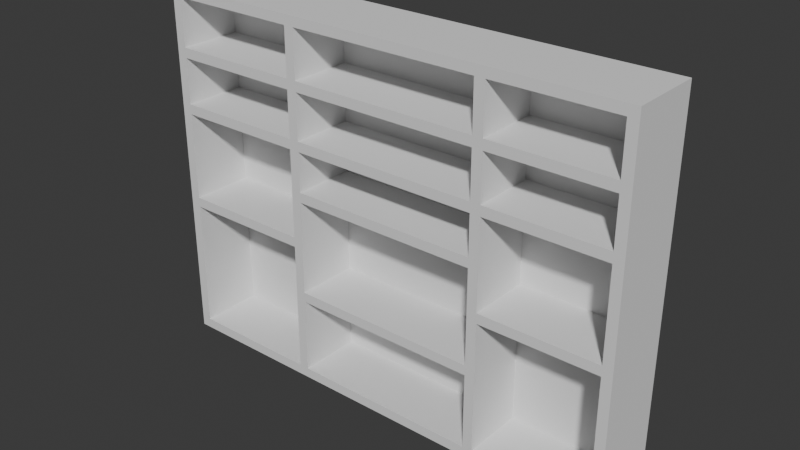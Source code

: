 # Source: Restroom_Shelf_Type_002.blend  (saved by Blender 5.0.118; exported with 4.5.12 LTS)
import bpy
from mathutils import Matrix  # noqa: F401  (used for matrix-valued properties, if any)

bpy.ops.wm.read_factory_settings(use_empty=True)
scene = bpy.context.scene
scene.name = 'Scene'

# ---- node groups
ng_smooth_by_angle = bpy.data.node_groups.new('Smooth by Angle', 'GeometryNodeTree')
_s = ng_smooth_by_angle.interface.new_socket(name='Mesh', in_out='OUTPUT', socket_type='NodeSocketGeometry')
_s = ng_smooth_by_angle.interface.new_socket(name='Mesh', in_out='INPUT', socket_type='NodeSocketGeometry')
_s = ng_smooth_by_angle.interface.new_socket(name='Angle', in_out='INPUT', socket_type='NodeSocketFloat')
_s.subtype = 'ANGLE'
_s.default_value = 0.5236
_s.min_value = 0.0
_s.max_value = 3.142
_s.description = 'Maximum face angle for smooth edges'
_s = ng_smooth_by_angle.interface.new_socket(name='Ignore Sharpness', in_out='INPUT', socket_type='NodeSocketBool')
_s.force_non_field = True
ng_smooth_by_angle.is_modifier = True
_N = ng_smooth_by_angle.nodes; _L = ng_smooth_by_angle.links
n0 = _N.new('GeometryNodeSetShadeSmooth'); n0.name = 'Set Shade Smooth'; n0.location = (120, -80)
n0.domain = 'EDGE'
n1 = _N.new('GeometryNodeSetShadeSmooth'); n1.name = 'Set Shade Smooth.001'; n1.location = (300, -80)
n2 = _N.new('NodeGroupOutput'); n2.name = 'Group Output'; n2.location = (480, -80)
n3 = _N.new('GeometryNodeInputMeshEdgeAngle'); n3.name = 'Edge Angle'; n3.location = (-440, -240)
n4 = _N.new('NodeGroupInput'); n4.name = 'Group Input'; n4.location = (-80, -80)
n5 = _N.new('GeometryNodeInputEdgeSmooth'); n5.name = 'Is Edge Smooth'; n5.location = (-260, -120)
n6 = _N.new('GeometryNodeInputShadeSmooth'); n6.name = 'Is Shade Smooth'; n6.location = (-440, -397)
n7 = _N.new('FunctionNodeCompare'); n7.name = 'Compare'; n7.location = (-260, -260)
n7.operation = 'LESS_EQUAL'
n7.inputs[6].default_value = (0.0, 0.0, 0.0, 0.0)
n7.inputs[7].default_value = (0.0, 0.0, 0.0, 0.0)
n8 = _N.new('FunctionNodeBooleanMath'); n8.name = 'Boolean Math.001'; n8.location = (-80, -260)
n9 = _N.new('NodeGroupInput'); n9.name = 'Group Input.001'; n9.location = (-440, -329)
n10 = _N.new('NodeGroupInput'); n10.name = 'Group Input.002'; n10.location = (-259, -189)
n11 = _N.new('FunctionNodeBooleanMath'); n11.name = 'Boolean Math'; n11.location = (-80, -149)
n11.operation = 'OR'
n12 = _N.new('FunctionNodeBooleanMath'); n12.name = 'Boolean Math.002'; n12.location = (-260, -380)
n12.operation = 'OR'
n13 = _N.new('NodeGroupInput'); n13.name = 'Group Input.003'; n13.location = (-440, -460)
_L.new(n3.outputs[0], n7.inputs[0])
_L.new(n1.outputs[0], n2.inputs[0])
_L.new(n9.outputs[1], n7.inputs[1])
_L.new(n7.outputs[0], n8.inputs[0])
_L.new(n4.outputs[0], n0.inputs[0])
_L.new(n0.outputs[0], n1.inputs[0])
_L.new(n8.outputs[0], n0.inputs[2])
_L.new(n10.outputs[2], n11.inputs[1])
_L.new(n5.outputs[0], n11.inputs[0])
_L.new(n11.outputs[0], n0.inputs[1])
_L.new(n13.outputs[2], n12.inputs[1])
_L.new(n6.outputs[0], n12.inputs[0])
_L.new(n12.outputs[0], n8.inputs[1])
n2.is_active_output = True

# ---- world
world_world = bpy.data.worlds.new('World'); scene.world = world_world
world_world.use_nodes = True; world_world.node_tree.nodes.clear()
_N = world_world.node_tree.nodes; _L = world_world.node_tree.links
n0 = _N.new('ShaderNodeOutputWorld'); n0.name = 'World Output'; n0.location = (200, 100)
n1 = _N.new('ShaderNodeBackground'); n1.name = 'Background'; n1.location = (-200, 100)
n1.inputs[0].default_value = (0.05088, 0.05088, 0.05088, 1.0)
_L.new(n1.outputs[0], n0.inputs[0])
n0.is_active_output = True
world_world.color = (0.05088, 0.05088, 0.05088)
world_world.sun_shadow_jitter_overblur = 0.0

# ---- meshes
me_cube_004 = bpy.data.meshes.new('Cube.004')
me_cube_004.from_pydata([(164.8, 21.59, 0.0), (164.8, 21.59, 250.0), (-164.8, 21.59, 0.0), (-164.8, 21.59, 250.0), (164.8, 28.41, 0.0), (164.8, 28.41, 250.0), (-164.8, 28.41, 0.0), (-164.8, 28.41, 250.0), (-158.0, 21.59, 7.629e-06), (-158.0, 21.59, 250.0), (-158.0, -21.59, 7.629e-06), (-158.0, -21.59, 250.0), (-164.8, 21.59, 7.629e-06), (-164.8, 21.59, 250.0), (-164.8, -21.59, 7.629e-06), (-164.8, -21.59, 250.0), (164.8, 21.59, 7.629e-06), (164.8, 21.59, 250.0), (164.8, -21.59, 7.629e-06), (164.8, -21.59, 250.0), (158.0, 21.59, 7.629e-06), (158.0, 21.59, 250.0), (158.0, -21.59, 7.629e-06), (158.0, -21.59, 250.0), (-158.0, 21.59, 243.2), (158.0, 21.59, 243.2), (-158.0, -21.59, 243.2), (158.0, -21.59, 243.2), (-158.0, 21.59, 250.0), (158.0, 21.59, 250.0), (-158.0, -21.59, 250.0), (158.0, -21.59, 250.0), (-158.0, 21.59, 1.526e-05), (158.0, 21.59, 0.0), (-158.0, -21.59, 0.0), (158.0, -21.59, -1.526e-05), (-158.0, 21.59, 6.818), (158.0, 21.59, 6.818), (-158.0, -21.59, 6.818), (158.0, -21.59, 6.818), (69.92, -21.59, 210.5), (-59.83, -21.59, 210.5), (69.92, 21.59, 210.5), (-59.83, 21.59, 210.5), (69.92, -21.59, 203.6), (-59.83, -21.59, 203.6), (69.92, 21.59, 203.6), (-59.83, 21.59, 203.6), (76.73, 21.59, 6.818), (76.73, 21.59, 243.2), (76.73, -21.59, 6.818), (76.73, -21.59, 243.2), (69.92, 21.59, 6.818), (69.92, 21.59, 243.2), (69.92, -21.59, 6.818), (69.92, -21.59, 243.2), (-59.83, 21.59, 6.818), (-59.83, 21.59, 243.2), (-59.83, -21.59, 6.818), (-59.83, -21.59, 243.2), (-66.65, 21.59, 6.818), (-66.65, 21.59, 243.2), (-66.65, -21.59, 6.818), (-66.65, -21.59, 243.2), (69.92, -21.59, 171.9), (-59.83, -21.59, 171.9), (69.92, 21.59, 171.9), (-59.83, 21.59, 171.9), (69.92, -21.59, 165.0), (-59.83, -21.59, 165.0), (69.92, 21.59, 165.0), (-59.83, 21.59, 165.0), (69.92, -21.59, 65.84), (-59.83, -21.59, 65.84), (69.92, 21.59, 65.84), (-59.83, 21.59, 65.84), (69.92, -21.59, 59.02), (-59.83, -21.59, 59.02), (69.92, 21.59, 59.02), (-59.83, 21.59, 59.02), (158.0, -21.59, 104.1), (76.73, -21.59, 104.1), (158.0, 21.59, 104.1), (76.73, 21.59, 104.1), (158.0, -21.59, 97.27), (76.73, -21.59, 97.27), (158.0, 21.59, 97.27), (76.73, 21.59, 97.27), (-66.65, -21.59, 104.1), (-158.0, -21.59, 104.1), (-66.65, 21.59, 104.1), (-158.0, 21.59, 104.1), (-66.65, -21.59, 97.27), (-158.0, -21.59, 97.27), (-66.65, 21.59, 97.27), (-158.0, 21.59, 97.27), (69.92, -21.59, 137.6), (-59.83, -21.59, 137.6), (69.92, 21.59, 137.6), (-59.83, 21.59, 137.6), (69.92, -21.59, 130.8), (-59.83, -21.59, 130.8), (69.92, 21.59, 130.8), (-59.83, 21.59, 130.8), (158.0, -21.59, 171.9), (76.73, -21.59, 171.9), (158.0, 21.59, 171.9), (76.73, 21.59, 171.9), (158.0, -21.59, 165.0), (76.73, -21.59, 165.0), (158.0, 21.59, 165.0), (76.73, 21.59, 165.0), (158.0, -21.59, 210.5), (76.73, -21.59, 210.5), (158.0, 21.59, 210.5), (76.73, 21.59, 210.5), (158.0, -21.59, 203.6), (76.73, -21.59, 203.6), (158.0, 21.59, 203.6), (76.73, 21.59, 203.6), (-66.65, -21.59, 171.9), (-158.0, -21.59, 171.9), (-66.65, 21.59, 171.9), (-158.0, 21.59, 171.9), (-66.65, -21.59, 165.0), (-158.0, -21.59, 165.0), (-66.65, 21.59, 165.0), (-158.0, 21.59, 165.0), (-66.65, -21.59, 210.5), (-158.0, -21.59, 210.5), (-66.65, 21.59, 210.5), (-158.0, 21.59, 210.5), (-66.65, -21.59, 203.6), (-158.0, -21.59, 203.6), (-66.65, 21.59, 203.6), (-158.0, 21.59, 203.6)], [], [(0, 1, 3, 2), (2, 3, 7, 6), (6, 7, 5, 4), (4, 5, 1, 0), (2, 6, 4, 0), (7, 3, 1, 5), (8, 9, 11, 10), (10, 11, 15, 14), (14, 15, 13, 12), (12, 13, 9, 8), (10, 14, 12, 8), (15, 11, 9, 13), (16, 17, 19, 18), (18, 19, 23, 22), (22, 23, 21, 20), (20, 21, 17, 16), (18, 22, 20, 16), (23, 19, 17, 21), (24, 25, 27, 26), (26, 27, 31, 30), (30, 31, 29, 28), (28, 29, 25, 24), (26, 30, 28, 24), (31, 27, 25, 29), (47, 46, 44, 45), (45, 44, 40, 41), (38, 39, 37, 36), (36, 37, 33, 32), (34, 38, 36, 32), (39, 35, 33, 37), (34, 35, 39, 38), (45, 41, 43, 47), (69, 65, 67, 71), (40, 44, 46, 42), (71, 70, 68, 69), (43, 42, 46, 47), (41, 40, 42, 43), (32, 33, 35, 34), (48, 49, 51, 50), (50, 51, 55, 54), (54, 55, 53, 52), (52, 53, 49, 48), (50, 54, 52, 48), (55, 51, 49, 53), (56, 57, 59, 58), (58, 59, 63, 62), (62, 63, 61, 60), (60, 61, 57, 56), (58, 62, 60, 56), (63, 59, 57, 61), (69, 68, 64, 65), (64, 68, 70, 66), (67, 66, 70, 71), (65, 64, 66, 67), (77, 73, 75, 79), (79, 78, 76, 77), (77, 76, 72, 73), (72, 76, 78, 74), (75, 74, 78, 79), (73, 72, 74, 75), (85, 81, 83, 87), (87, 86, 84, 85), (85, 84, 80, 81), (80, 84, 86, 82), (83, 82, 86, 87), (81, 80, 82, 83), (93, 89, 91, 95), (95, 94, 92, 93), (93, 92, 88, 89), (88, 92, 94, 90), (91, 90, 94, 95), (89, 88, 90, 91), (101, 97, 99, 103), (103, 102, 100, 101), (101, 100, 96, 97), (96, 100, 102, 98), (99, 98, 102, 103), (97, 96, 98, 99), (109, 105, 107, 111), (111, 110, 108, 109), (109, 108, 104, 105), (104, 108, 110, 106), (107, 106, 110, 111), (105, 104, 106, 107), (117, 113, 115, 119), (119, 118, 116, 117), (117, 116, 112, 113), (112, 116, 118, 114), (115, 114, 118, 119), (113, 112, 114, 115), (125, 121, 123, 127), (127, 126, 124, 125), (125, 124, 120, 121), (120, 124, 126, 122), (123, 122, 126, 127), (121, 120, 122, 123), (133, 129, 131, 135), (135, 134, 132, 133), (133, 132, 128, 129), (128, 132, 134, 130), (131, 130, 134, 135), (129, 128, 130, 131)])
me_cube_004.polygons.foreach_set('use_smooth', [True] * 102)
_k = set([(0, 1), (0, 2), (0, 4), (1, 3), (1, 5), (2, 3), (2, 6), (3, 7), (4, 5), (4, 6), (5, 7), (6, 7), (8, 9), (8, 10), (8, 12), (9, 11), (9, 13), (10, 11), (10, 14), (11, 15), (12, 13), (12, 14), (13, 15), (14, 15), (16, 17), (16, 18), (16, 20), (17, 19), (17, 21), (18, 19), (18, 22), (19, 23), (20, 21), (20, 22), (21, 23), (22, 23), (24, 25), (24, 26), (24, 28), (25, 27), (25, 29), (26, 27), (26, 30), (27, 31), (28, 29), (28, 30), (29, 31), (30, 31), (32, 33), (32, 34), (32, 36), (33, 35), (33, 37), (34, 35), (34, 38), (35, 39), (36, 37), (36, 38), (37, 39), (38, 39), (40, 41), (40, 42), (40, 44), (41, 43), (41, 45), (42, 43), (42, 46), (43, 47), (44, 45), (44, 46), (45, 47), (46, 47), (48, 49), (48, 50), (48, 52), (49, 51), (49, 53), (50, 51), (50, 54), (51, 55), (52, 53), (52, 54), (53, 55), (54, 55), (56, 57), (56, 58), (56, 60), (57, 59), (57, 61), (58, 59), (58, 62), (59, 63), (60, 61), (60, 62), (61, 63), (62, 63), (64, 65), (64, 66), (64, 68), (65, 67), (65, 69), (66, 67), (66, 70), (67, 71), (68, 69), (68, 70), (69, 71), (70, 71), (72, 73), (72, 74), (72, 76), (73, 75), (73, 77), (74, 75), (74, 78), (75, 79), (76, 77), (76, 78), (77, 79), (78, 79), (80, 81), (80, 82), (80, 84), (81, 83), (81, 85), (82, 83), (82, 86), (83, 87), (84, 85), (84, 86), (85, 87), (86, 87), (88, 89), (88, 90), (88, 92), (89, 91), (89, 93), (90, 91), (90, 94), (91, 95), (92, 93), (92, 94), (93, 95), (94, 95), (96, 97), (96, 98), (96, 100), (97, 99), (97, 101), (98, 99), (98, 102), (99, 103), (100, 101), (100, 102), (101, 103), (102, 103), (104, 105), (104, 106), (104, 108), (105, 107), (105, 109), (106, 107), (106, 110), (107, 111), (108, 109), (108, 110), (109, 111), (110, 111), (112, 113), (112, 114), (112, 116), (113, 115), (113, 117), (114, 115), (114, 118), (115, 119), (116, 117), (116, 118), (117, 119), (118, 119), (120, 121), (120, 122), (120, 124), (121, 123), (121, 125), (122, 123), (122, 126), (123, 127), (124, 125), (124, 126), (125, 127), (126, 127), (128, 129), (128, 130), (128, 132), (129, 131), (129, 133), (130, 131), (130, 134), (131, 135), (132, 133), (132, 134), (133, 135), (134, 135)])
me_cube_004.attributes.new('sharp_edge', 'BOOLEAN', 'EDGE').data.foreach_set('value', [ (min(e.vertices), max(e.vertices)) in _k for e in me_cube_004.edges])
_uv = me_cube_004.uv_layers.new(name='UVMap')
_uv.uv.foreach_set('vector', [0.375, 0.0, 0.625, 0.0, 0.625, 0.25, 0.375, 0.25, 0.375, 0.25, 0.625, 0.25, 0.625, 0.5, 0.375, 0.5, 0.375, 0.5, 0.625, 0.5, 0.625, 0.75, 0.375, 0.75, 0.375, 0.75, 0.625, 0.75, 0.625, 1.0, 0.375, 1.0, 0.125, 0.5, 0.375, 0.5, 0.375, 0.75, 0.125, 0.75, 0.625, 0.5, 0.875, 0.5, 0.875, 0.75, 0.625, 0.75, 0.375, 0.0, 0.625, 0.0, 0.625, 0.25, 0.375, 0.25, 0.375, 0.25, 0.625, 0.25, 0.625, 0.5, 0.375, 0.5, 0.375, 0.5, 0.625, 0.5, 0.625, 0.75, 0.375, 0.75, 0.375, 0.75, 0.625, 0.75, 0.625, 1.0, 0.375, 1.0, 0.125, 0.5, 0.375, 0.5, 0.375, 0.75, 0.125, 0.75, 0.625, 0.5, 0.875, 0.5, 0.875, 0.75, 0.625, 0.75, 0.375, 0.0, 0.625, 0.0, 0.625, 0.25, 0.375, 0.25, 0.375, 0.25, 0.625, 0.25, 0.625, 0.5, 0.375, 0.5, 0.375, 0.5, 0.625, 0.5, 0.625, 0.75, 0.375, 0.75, 0.375, 0.75, 0.625, 0.75, 0.625, 1.0, 0.375, 1.0, 0.125, 0.5, 0.375, 0.5, 0.375, 0.75, 0.125, 0.75, 0.625, 0.5, 0.875, 0.5, 0.875, 0.75, 0.625, 0.75, 0.375, 0.0, 0.625, 0.0, 0.625, 0.25, 0.375, 0.25, 0.375, 0.25, 0.625, 0.25, 0.625, 0.5, 0.375, 0.5, 0.375, 0.5, 0.625, 0.5, 0.625, 0.75, 0.375, 0.75, 0.375, 0.75, 0.625, 0.75, 0.625, 1.0, 0.375, 1.0, 0.125, 0.5, 0.375, 0.5, 0.375, 0.75, 0.125, 0.75, 0.625, 0.5, 0.875, 0.5, 0.875, 0.75, 0.625, 0.75, 0.375, 0.0, 0.625, 0.0, 0.625, 0.25, 0.375, 0.25, 0.375, 0.25, 0.625, 0.25, 0.625, 0.5, 0.375, 0.5, 0.375, 0.5, 0.625, 0.5, 0.625, 0.75, 0.375, 0.75, 0.375, 0.75, 0.625, 0.75, 0.625, 1.0, 0.375, 1.0, 0.125, 0.5, 0.375, 0.5, 0.375, 0.75, 0.125, 0.75, 0.625, 0.5, 0.875, 0.5, 0.875, 0.75, 0.625, 0.75, 0.375, 0.25, 0.625, 0.25, 0.625, 0.5, 0.375, 0.5, 0.125, 0.5, 0.375, 0.5, 0.375, 0.75, 0.125, 0.75, 0.125, 0.5, 0.375, 0.5, 0.375, 0.75, 0.125, 0.75, 0.625, 0.5, 0.875, 0.5, 0.875, 0.75, 0.625, 0.75, 0.375, 0.0, 0.625, 0.0, 0.625, 0.25, 0.375, 0.25, 0.375, 0.75, 0.625, 0.75, 0.625, 1.0, 0.375, 1.0, 0.375, 0.5, 0.625, 0.5, 0.625, 0.75, 0.375, 0.75, 0.375, 0.0, 0.625, 0.0, 0.625, 0.25, 0.375, 0.25, 0.375, 0.0, 0.625, 0.0, 0.625, 0.25, 0.375, 0.25, 0.375, 0.25, 0.625, 0.25, 0.625, 0.5, 0.375, 0.5, 0.375, 0.5, 0.625, 0.5, 0.625, 0.75, 0.375, 0.75, 0.375, 0.75, 0.625, 0.75, 0.625, 1.0, 0.375, 1.0, 0.125, 0.5, 0.375, 0.5, 0.375, 0.75, 0.125, 0.75, 0.625, 0.5, 0.875, 0.5, 0.875, 0.75, 0.625, 0.75, 0.375, 0.0, 0.625, 0.0, 0.625, 0.25, 0.375, 0.25, 0.375, 0.25, 0.625, 0.25, 0.625, 0.5, 0.375, 0.5, 0.375, 0.5, 0.625, 0.5, 0.625, 0.75, 0.375, 0.75, 0.375, 0.75, 0.625, 0.75, 0.625, 1.0, 0.375, 1.0, 0.125, 0.5, 0.375, 0.5, 0.375, 0.75, 0.125, 0.75, 0.625, 0.5, 0.875, 0.5, 0.875, 0.75, 0.625, 0.75, 0.375, 0.25, 0.625, 0.25, 0.625, 0.5, 0.375, 0.5, 0.625, 0.5, 0.875, 0.5, 0.875, 0.75, 0.625, 0.75, 0.375, 0.75, 0.625, 0.75, 0.625, 1.0, 0.375, 1.0, 0.375, 0.5, 0.625, 0.5, 0.625, 0.75, 0.375, 0.75, 0.125, 0.5, 0.375, 0.5, 0.375, 0.75, 0.125, 0.75, 0.375, 0.0, 0.625, 0.0, 0.625, 0.25, 0.375, 0.25, 0.375, 0.25, 0.625, 0.25, 0.625, 0.5, 0.375, 0.5, 0.625, 0.5, 0.875, 0.5, 0.875, 0.75, 0.625, 0.75, 0.375, 0.75, 0.625, 0.75, 0.625, 1.0, 0.375, 1.0, 0.375, 0.5, 0.625, 0.5, 0.625, 0.75, 0.375, 0.75, 0.125, 0.5, 0.375, 0.5, 0.375, 0.75, 0.125, 0.75, 0.375, 0.0, 0.625, 0.0, 0.625, 0.25, 0.375, 0.25, 0.375, 0.25, 0.625, 0.25, 0.625, 0.5, 0.375, 0.5, 0.625, 0.5, 0.875, 0.5, 0.875, 0.75, 0.625, 0.75, 0.375, 0.75, 0.625, 0.75, 0.625, 1.0, 0.375, 1.0, 0.375, 0.5, 0.625, 0.5, 0.625, 0.75, 0.375, 0.75, 0.125, 0.5, 0.375, 0.5, 0.375, 0.75, 0.125, 0.75, 0.375, 0.0, 0.625, 0.0, 0.625, 0.25, 0.375, 0.25, 0.375, 0.25, 0.625, 0.25, 0.625, 0.5, 0.375, 0.5, 0.625, 0.5, 0.875, 0.5, 0.875, 0.75, 0.625, 0.75, 0.375, 0.75, 0.625, 0.75, 0.625, 1.0, 0.375, 1.0, 0.375, 0.5, 0.625, 0.5, 0.625, 0.75, 0.375, 0.75, 0.125, 0.5, 0.375, 0.5, 0.375, 0.75, 0.125, 0.75, 0.375, 0.0, 0.625, 0.0, 0.625, 0.25, 0.375, 0.25, 0.375, 0.25, 0.625, 0.25, 0.625, 0.5, 0.375, 0.5, 0.625, 0.5, 0.875, 0.5, 0.875, 0.75, 0.625, 0.75, 0.375, 0.75, 0.625, 0.75, 0.625, 1.0, 0.375, 1.0, 0.375, 0.5, 0.625, 0.5, 0.625, 0.75, 0.375, 0.75, 0.125, 0.5, 0.375, 0.5, 0.375, 0.75, 0.125, 0.75, 0.375, 0.0, 0.625, 0.0, 0.625, 0.25, 0.375, 0.25, 0.375, 0.25, 0.625, 0.25, 0.625, 0.5, 0.375, 0.5, 0.625, 0.5, 0.875, 0.5, 0.875, 0.75, 0.625, 0.75, 0.375, 0.75, 0.625, 0.75, 0.625, 1.0, 0.375, 1.0, 0.375, 0.5, 0.625, 0.5, 0.625, 0.75, 0.375, 0.75, 0.125, 0.5, 0.375, 0.5, 0.375, 0.75, 0.125, 0.75, 0.375, 0.0, 0.625, 0.0, 0.625, 0.25, 0.375, 0.25, 0.375, 0.25, 0.625, 0.25, 0.625, 0.5, 0.375, 0.5, 0.625, 0.5, 0.875, 0.5, 0.875, 0.75, 0.625, 0.75, 0.375, 0.75, 0.625, 0.75, 0.625, 1.0, 0.375, 1.0, 0.375, 0.5, 0.625, 0.5, 0.625, 0.75, 0.375, 0.75, 0.125, 0.5, 0.375, 0.5, 0.375, 0.75, 0.125, 0.75, 0.375, 0.0, 0.625, 0.0, 0.625, 0.25, 0.375, 0.25, 0.375, 0.25, 0.625, 0.25, 0.625, 0.5, 0.375, 0.5, 0.625, 0.5, 0.875, 0.5, 0.875, 0.75, 0.625, 0.75, 0.375, 0.75, 0.625, 0.75, 0.625, 1.0, 0.375, 1.0, 0.375, 0.5, 0.625, 0.5, 0.625, 0.75, 0.375, 0.75, 0.125, 0.5, 0.375, 0.5, 0.375, 0.75, 0.125, 0.75, 0.375, 0.0, 0.625, 0.0, 0.625, 0.25, 0.375, 0.25, 0.375, 0.25, 0.625, 0.25, 0.625, 0.5, 0.375, 0.5, 0.625, 0.5, 0.875, 0.5, 0.875, 0.75, 0.625, 0.75, 0.375, 0.75, 0.625, 0.75, 0.625, 1.0, 0.375, 1.0, 0.375, 0.5, 0.625, 0.5, 0.625, 0.75, 0.375, 0.75])
me_cube_004.update()

# ---- objects
ob_sm_restroom_shelf_type_002 = bpy.data.objects.new('SM_Restroom_Shelf_Type_002', me_cube_004)

# ---- transforms, parenting, visibility, modifiers, constraints
ob_sm_restroom_shelf_type_002.location = (0.0, 0.0, 0.0)
_m = ob_sm_restroom_shelf_type_002.modifiers.new('Smooth by Angle', 'NODES')
_m.node_group = ng_smooth_by_angle
_gi = [s.identifier for s in ng_smooth_by_angle.interface.items_tree if s.item_type == 'SOCKET' and s.in_out == 'INPUT']
_m[_gi[1]] = 3.142  # Angle
_m.use_pin_to_last = True
_m.show_group_selector = False

# ---- collection membership
scene.collection.objects.link(ob_sm_restroom_shelf_type_002)

# ---- scene / render settings (as saved in the file)
scene.frame_start = 1; scene.frame_end = 250; scene.frame_set(1)
scene.render.engine = 'BLENDER_EEVEE_NEXT'
scene.render.bake_bias = 0.0
scene.render.bake_samples = 0
scene.cycles.sampling_pattern = 'TABULATED_SOBOL'
scene.eevee.use_volume_custom_range = False
scene.unit_settings.scale_length = 0.01
bpy.context.view_layer.update()

# ---- added for rendering (the .blend has no active camera and no usable light): camera, sun
cam_auto = bpy.data.cameras.new('AutoCamera')
cam_auto.lens = 50.0
cam_auto.sensor_width = 36.0
cam_auto.clip_end = 6765.72
ob_auto_camera = bpy.data.objects.new('AutoCamera', cam_auto)
scene.collection.objects.link(ob_auto_camera)
ob_auto_camera.location = (385.513, -459.207, 433.41)
ob_auto_camera.rotation_euler = (1.09748, -7.21219e-08, 0.694738)
scene.camera = ob_auto_camera
light_auto_sun = bpy.data.lights.new('AutoSun', 'SUN')
light_auto_sun.energy = 3.0
light_auto_sun.angle = 0.0523599
ob_auto_sun = bpy.data.objects.new('AutoSun', light_auto_sun)
scene.collection.objects.link(ob_auto_sun)
ob_auto_sun.rotation_euler = (0.872665, 0.174533, 0.523599)
bpy.context.view_layer.update()

